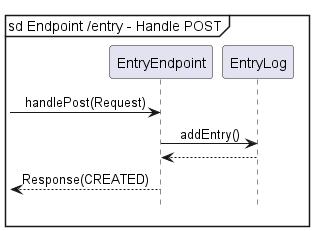

The diagram above was rendered by PlantUML. Its source (embedded in the PNG):
@startuml
!include ../Style.puml

mainframe sd Endpoint /entry - Handle POST

-> EntryEndpoint : handlePost(Request)

EntryEndpoint -> EntryLog : addEntry()
return

<-- EntryEndpoint : Response(CREATED)
@enduml